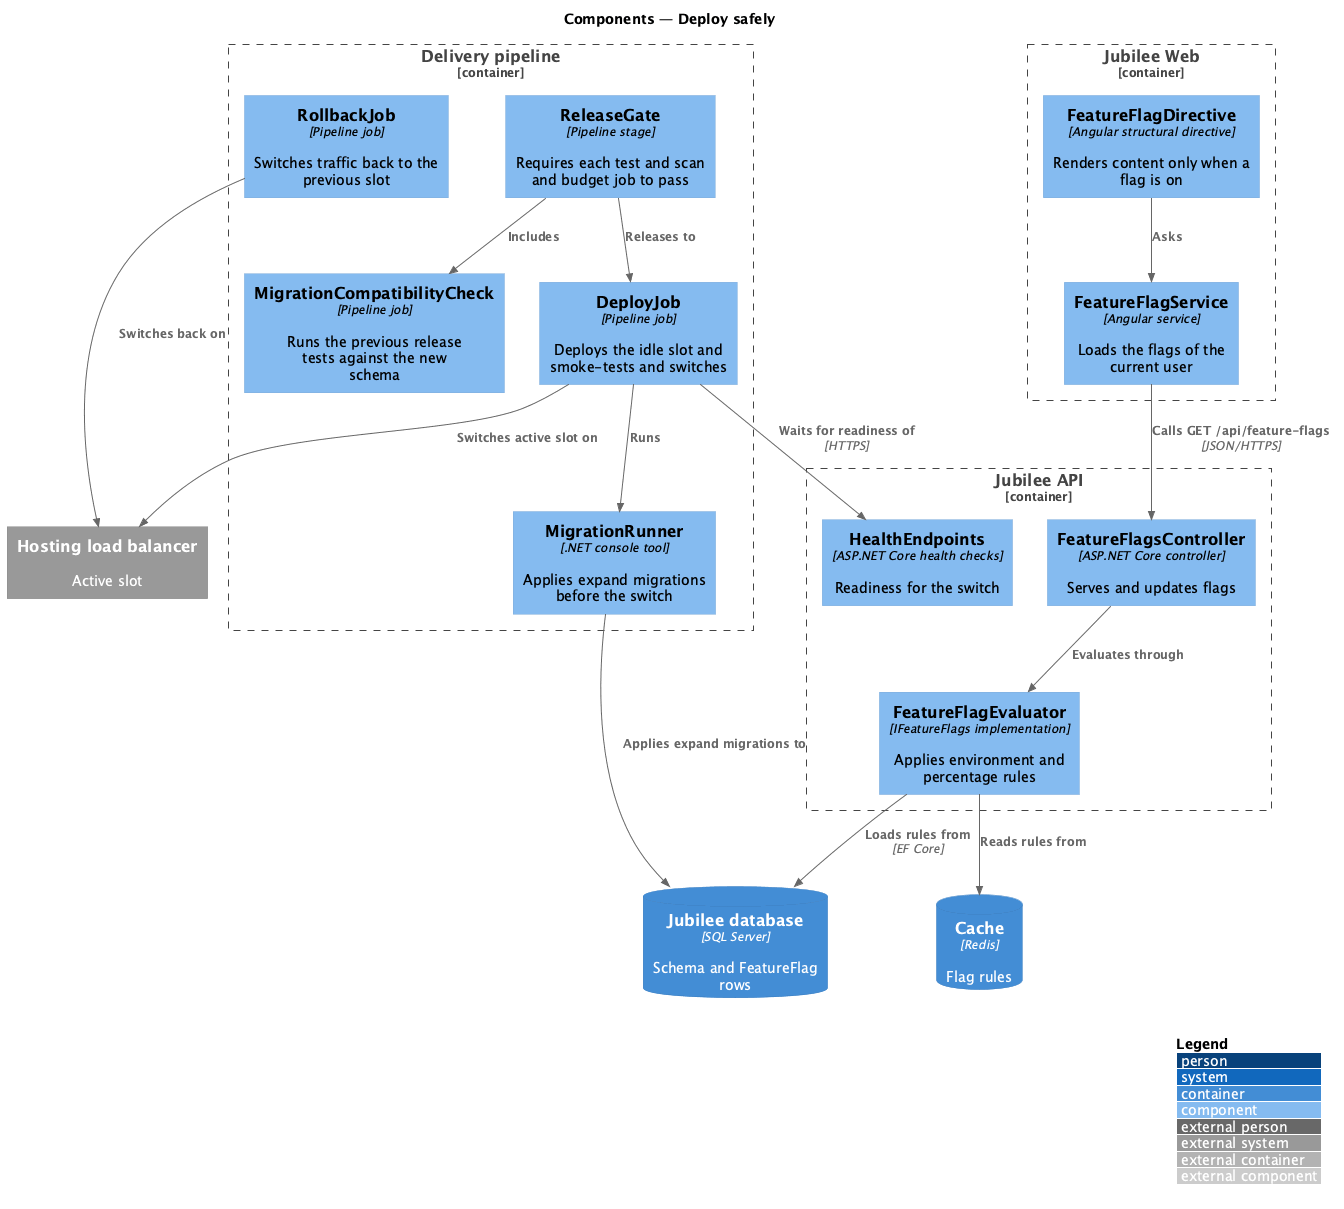

The diagram above was rendered by PlantUML. Its source (embedded in the PNG):
@startuml
!include <C4/C4_Component>
LAYOUT_WITH_LEGEND()
title Components — Deploy safely

Container_Boundary(ci, "Delivery pipeline") {
  Component(gate, "ReleaseGate", "Pipeline stage", "Requires each test and scan and budget job to pass")
  Component(compat, "MigrationCompatibilityCheck", "Pipeline job", "Runs the previous release tests against the new schema")
  Component(migrator, "MigrationRunner", ".NET console tool", "Applies expand migrations before the switch")
  Component(deploy, "DeployJob", "Pipeline job", "Deploys the idle slot and smoke-tests and switches")
  Component(rollback, "RollbackJob", "Pipeline job", "Switches traffic back to the previous slot")
}
Container_Boundary(web, "Jubilee Web") {
  Component(flagsvc, "FeatureFlagService", "Angular service", "Loads the flags of the current user")
  Component(directive, "FeatureFlagDirective", "Angular structural directive", "Renders content only when a flag is on")
}
Container_Boundary(api, "Jubilee API") {
  Component(flagctrl, "FeatureFlagsController", "ASP.NET Core controller", "Serves and updates flags")
  Component(eval, "FeatureFlagEvaluator", "IFeatureFlags implementation", "Applies environment and percentage rules")
  Component(health, "HealthEndpoints", "ASP.NET Core health checks", "Readiness for the switch")
}
ContainerDb(db, "Jubilee database", "SQL Server", "Schema and FeatureFlag rows")
ContainerDb(cache, "Cache", "Redis", "Flag rules")
System_Ext(lb, "Hosting load balancer", "Active slot")

Rel(gate, compat, "Includes")
Rel(gate, deploy, "Releases to")
Rel(deploy, migrator, "Runs")
Rel(migrator, db, "Applies expand migrations to")
Rel(deploy, health, "Waits for readiness of", "HTTPS")
Rel(deploy, lb, "Switches active slot on")
Rel(rollback, lb, "Switches back on")
Rel(directive, flagsvc, "Asks")
Rel(flagsvc, flagctrl, "Calls GET /api/feature-flags", "JSON/HTTPS")
Rel(flagctrl, eval, "Evaluates through")
Rel(eval, cache, "Reads rules from")
Rel(eval, db, "Loads rules from", "EF Core")
@enduml